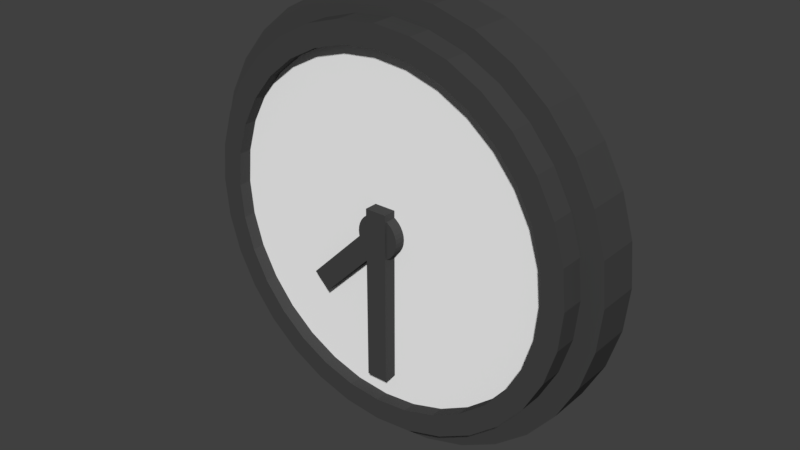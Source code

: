 # Source: clock.blend  (saved by Blender 2.79.0; exported with 4.5.12 LTS)
import bpy
from mathutils import Matrix  # noqa: F401  (used for matrix-valued properties, if any)

bpy.ops.wm.read_factory_settings(use_empty=True)
scene = bpy.context.scene
scene.name = 'Scene'

# ---- collections
col_collection_1 = bpy.data.collections.new('Collection 1'); scene.collection.children.link(col_collection_1)

# ---- materials (node trees are filled in below, after node groups)
mat_material = bpy.data.materials.new('Material')
mat_material.alpha_threshold = 0.0
mat_material.use_transparent_shadow = False
mat_material.diffuse_color = (1.0, 1.0, 1.0, 1.0)
mat_material.roughness = 0.5
mat_material_003 = bpy.data.materials.new('Material.003')
mat_material_003.alpha_threshold = 0.0
mat_material_003.use_transparent_shadow = False
mat_material_003.diffuse_color = (0.06, 0.06, 0.06, 1.0)
mat_material_003.roughness = 0.5
mat_material_005 = bpy.data.materials.new('Material.005')
mat_material_005.alpha_threshold = 0.0
mat_material_005.use_transparent_shadow = False
mat_material_005.diffuse_color = (0.06, 0.06, 0.06, 1.0)
mat_material_005.roughness = 0.5
mat_material_001 = bpy.data.materials.new('Material.001')
mat_material_001.alpha_threshold = 0.0
mat_material_001.use_transparent_shadow = False
mat_material_001.diffuse_color = (0.06, 0.06, 0.06, 1.0)
mat_material_001.roughness = 0.5
mat_material_002 = bpy.data.materials.new('Material.002')
mat_material_002.alpha_threshold = 0.0
mat_material_002.use_transparent_shadow = False
mat_material_002.diffuse_color = (0.06, 0.06, 0.06, 1.0)
mat_material_002.roughness = 0.5
mat_material_004 = bpy.data.materials.new('Material.004')
mat_material_004.alpha_threshold = 0.0
mat_material_004.use_transparent_shadow = False
mat_material_004.diffuse_color = (0.06, 0.06, 0.06, 1.0)
mat_material_004.roughness = 0.5

# ---- material node trees

# ---- world
world_world = bpy.data.worlds.new('World'); scene.world = world_world
world_world.color = (0.05088, 0.05088, 0.05088)
world_world.use_sun_shadow = False
world_world.sun_shadow_jitter_overblur = 0.0
world_world.cycles.sampling_method = 'MANUAL'

# ---- meshes
me_circle = bpy.data.meshes.new('Circle')
me_circle.from_pydata([(0.0, 1.0, 0.0), (-0.1951, 0.9808, 0.0), (-0.3827, 0.9239, 0.0), (-0.5556, 0.8315, 0.0), (-0.7071, 0.7071, 0.0), (-0.8315, 0.5556, 0.0), (-0.9239, 0.3827, 0.0), (-0.9808, 0.1951, 0.0), (-1.0, 7.55e-08, 0.0), (-0.9808, -0.1951, 0.0), (-0.9239, -0.3827, 0.0), (-0.8315, -0.5556, 0.0), (-0.7071, -0.7071, 0.0), (-0.5556, -0.8315, 0.0), (-0.3827, -0.9239, 0.0), (-0.1951, -0.9808, 0.0), (3.258e-07, -1.0, 0.0), (0.1951, -0.9808, 0.0), (0.3827, -0.9239, 0.0), (0.5556, -0.8315, 0.0), (0.7071, -0.7071, 0.0), (0.8315, -0.5556, 0.0), (0.9239, -0.3827, 0.0), (0.9808, -0.1951, 0.0), (1.0, 9.656e-07, 0.0), (0.9808, 0.1951, 0.0), (0.9239, 0.3827, 0.0), (0.8315, 0.5556, 0.0), (0.7071, 0.7071, 0.0), (0.5556, 0.8315, 0.0), (0.3827, 0.9239, 0.0), (0.1951, 0.9808, 0.0)], [], [(1, 2, 3, 4, 5, 6, 7, 8, 9, 10, 11, 12, 13, 14, 15, 16, 17, 18, 19, 20, 21, 22, 23, 24, 25, 26, 27, 28, 29, 30, 31, 0)])
me_circle.materials.append(mat_material)
me_circle.use_remesh_preserve_volume = False
me_circle.use_remesh_preserve_attributes = False
me_circle.use_mirror_vertex_groups = False
me_circle.update()
me_cube = bpy.data.meshes.new('Cube')
me_cube.from_pydata([(-1.0, -1.0, -1.0), (-1.0, -1.0, 1.0), (-1.0, 1.0, -1.0), (-1.0, 1.0, 1.0), (1.0, -1.0, -1.0), (1.0, -1.0, 1.0), (1.0, 1.0, -1.0), (1.0, 1.0, 1.0)], [], [(0, 1, 3, 2), (2, 3, 7, 6), (6, 7, 5, 4), (4, 5, 1, 0), (2, 6, 4, 0), (7, 3, 1, 5)])
me_cube.materials.append(mat_material_003)
me_cube.use_remesh_preserve_volume = False
me_cube.use_remesh_preserve_attributes = False
me_cube.use_mirror_vertex_groups = False
me_cube.update()
me_cylinder_004 = bpy.data.meshes.new('Cylinder.004')
me_cylinder_004.from_pydata([(0.0, 1.0, -1.0), (0.0, 1.0, 1.0), (0.1951, 0.9808, -1.0), (0.1951, 0.9808, 1.0), (0.3827, 0.9239, -1.0), (0.3827, 0.9239, 1.0), (0.5556, 0.8315, -1.0), (0.5556, 0.8315, 1.0), (0.7071, 0.7071, -1.0), (0.7071, 0.7071, 1.0), (0.8315, 0.5556, -1.0), (0.8315, 0.5556, 1.0), (0.9239, 0.3827, -1.0), (0.9239, 0.3827, 1.0), (0.9808, 0.1951, -1.0), (0.9808, 0.1951, 1.0), (1.0, 7.55e-08, -1.0), (1.0, 7.55e-08, 1.0), (0.9808, -0.1951, -1.0), (0.9808, -0.1951, 1.0), (0.9239, -0.3827, -1.0), (0.9239, -0.3827, 1.0), (0.8315, -0.5556, -1.0), (0.8315, -0.5556, 1.0), (0.7071, -0.7071, -1.0), (0.7071, -0.7071, 1.0), (0.5556, -0.8315, -1.0), (0.5556, -0.8315, 1.0), (0.3827, -0.9239, -1.0), (0.3827, -0.9239, 1.0), (0.1951, -0.9808, -1.0), (0.1951, -0.9808, 1.0), (-3.258e-07, -1.0, -1.0), (-3.258e-07, -1.0, 1.0), (-0.1951, -0.9808, -1.0), (-0.1951, -0.9808, 1.0), (-0.3827, -0.9239, -1.0), (-0.3827, -0.9239, 1.0), (-0.5556, -0.8315, -1.0), (-0.5556, -0.8315, 1.0), (-0.7071, -0.7071, -1.0), (-0.7071, -0.7071, 1.0), (-0.8315, -0.5556, -1.0), (-0.8315, -0.5556, 1.0), (-0.9239, -0.3827, -1.0), (-0.9239, -0.3827, 1.0), (-0.9808, -0.1951, -1.0), (-0.9808, -0.1951, 1.0), (-1.0, 9.656e-07, -1.0), (-1.0, 9.656e-07, 1.0), (-0.9808, 0.1951, -1.0), (-0.9808, 0.1951, 1.0), (-0.9239, 0.3827, -1.0), (-0.9239, 0.3827, 1.0), (-0.8315, 0.5556, -1.0), (-0.8315, 0.5556, 1.0), (-0.7071, 0.7071, -1.0), (-0.7071, 0.7071, 1.0), (-0.5556, 0.8315, -1.0), (-0.5556, 0.8315, 1.0), (-0.3827, 0.9239, -1.0), (-0.3827, 0.9239, 1.0), (-0.1951, 0.9808, -1.0), (-0.1951, 0.9808, 1.0)], [], [(0, 1, 3, 2), (2, 3, 5, 4), (4, 5, 7, 6), (6, 7, 9, 8), (8, 9, 11, 10), (10, 11, 13, 12), (12, 13, 15, 14), (14, 15, 17, 16), (16, 17, 19, 18), (18, 19, 21, 20), (20, 21, 23, 22), (22, 23, 25, 24), (24, 25, 27, 26), (26, 27, 29, 28), (28, 29, 31, 30), (30, 31, 33, 32), (32, 33, 35, 34), (34, 35, 37, 36), (36, 37, 39, 38), (38, 39, 41, 40), (40, 41, 43, 42), (42, 43, 45, 44), (44, 45, 47, 46), (46, 47, 49, 48), (48, 49, 51, 50), (50, 51, 53, 52), (52, 53, 55, 54), (54, 55, 57, 56), (56, 57, 59, 58), (58, 59, 61, 60), (3, 1, 63, 61, 59, 57, 55, 53, 51, 49, 47, 45, 43, 41, 39, 37, 35, 33, 31, 29, 27, 25, 23, 21, 19, 17, 15, 13, 11, 9, 7, 5), (60, 61, 63, 62), (62, 63, 1, 0), (0, 2, 4, 6, 8, 10, 12, 14, 16, 18, 20, 22, 24, 26, 28, 30, 32, 34, 36, 38, 40, 42, 44, 46, 48, 50, 52, 54, 56, 58, 60, 62)])
me_cylinder_004.materials.append(mat_material_005)
me_cylinder_004.use_remesh_preserve_volume = False
me_cylinder_004.use_remesh_preserve_attributes = False
me_cylinder_004.use_mirror_vertex_groups = False
me_cylinder_004.update()
me_cylinder_002 = bpy.data.meshes.new('Cylinder.002')
me_cylinder_002.from_pydata([(0.0, 1.0, -1.0), (0.0, 1.0, 1.0), (0.1951, 0.9808, -1.0), (0.1951, 0.9808, 1.0), (0.3827, 0.9239, -1.0), (0.3827, 0.9239, 1.0), (0.5556, 0.8315, -1.0), (0.5556, 0.8315, 1.0), (0.7071, 0.7071, -1.0), (0.7071, 0.7071, 1.0), (0.8315, 0.5556, -1.0), (0.8315, 0.5556, 1.0), (0.9239, 0.3827, -1.0), (0.9239, 0.3827, 1.0), (0.9808, 0.1951, -1.0), (0.9808, 0.1951, 1.0), (1.0, 7.55e-08, -1.0), (1.0, 7.55e-08, 1.0), (0.9808, -0.1951, -1.0), (0.9808, -0.1951, 1.0), (0.9239, -0.3827, -1.0), (0.9239, -0.3827, 1.0), (0.8315, -0.5556, -1.0), (0.8315, -0.5556, 1.0), (0.7071, -0.7071, -1.0), (0.7071, -0.7071, 1.0), (0.5556, -0.8315, -1.0), (0.5556, -0.8315, 1.0), (0.3827, -0.9239, -1.0), (0.3827, -0.9239, 1.0), (0.1951, -0.9808, -1.0), (0.1951, -0.9808, 1.0), (-3.258e-07, -1.0, -1.0), (-3.258e-07, -1.0, 1.0), (-0.1951, -0.9808, -1.0), (-0.1951, -0.9808, 1.0), (-0.3827, -0.9239, -1.0), (-0.3827, -0.9239, 1.0), (-0.5556, -0.8315, -1.0), (-0.5556, -0.8315, 1.0), (-0.7071, -0.7071, -1.0), (-0.7071, -0.7071, 1.0), (-0.8315, -0.5556, -1.0), (-0.8315, -0.5556, 1.0), (-0.9239, -0.3827, -1.0), (-0.9239, -0.3827, 1.0), (-0.9808, -0.1951, -1.0), (-0.9808, -0.1951, 1.0), (-1.0, 9.656e-07, -1.0), (-1.0, 9.656e-07, 1.0), (-0.9808, 0.1951, -1.0), (-0.9808, 0.1951, 1.0), (-0.9239, 0.3827, -1.0), (-0.9239, 0.3827, 1.0), (-0.8315, 0.5556, -1.0), (-0.8315, 0.5556, 1.0), (-0.7071, 0.7071, -1.0), (-0.7071, 0.7071, 1.0), (-0.5556, 0.8315, -1.0), (-0.5556, 0.8315, 1.0), (-0.3827, 0.9239, -1.0), (-0.3827, 0.9239, 1.0), (-0.1951, 0.9808, -1.0), (-0.1951, 0.9808, 1.0), (0.7391, -0.4938, 1.0), (0.7391, -0.4938, -1.0), (0.0, 0.8889, 1.0), (0.0, 0.8889, -1.0), (-0.1734, 0.8718, 1.0), (-0.1734, 0.8718, -1.0), (-0.3402, 0.8212, 1.0), (-0.3402, 0.8212, -1.0), (-0.8212, -0.3402, 1.0), (-0.8212, -0.3402, -1.0), (-0.7391, -0.4938, 1.0), (-0.7391, -0.4938, -1.0), (-0.8718, -0.1734, 1.0), (-0.8718, -0.1734, -1.0), (-0.6285, -0.6285, 1.0), (-0.6285, -0.6285, -1.0), (-0.1734, -0.8718, 1.0), (-0.1734, -0.8718, -1.0), (-2.896e-07, -0.8889, 1.0), (-2.896e-07, -0.8889, -1.0), (-0.3402, -0.8212, 1.0), (-0.3402, -0.8212, -1.0), (0.8718, 0.1734, 1.0), (0.8718, 0.1734, -1.0), (0.4938, 0.7391, 1.0), (0.4938, 0.7391, -1.0), (0.8889, 6.895e-08, 1.0), (0.8889, 6.895e-08, -1.0), (0.8212, 0.3402, 1.0), (0.8212, 0.3402, -1.0), (0.1734, -0.8718, 1.0), (0.1734, -0.8718, -1.0), (-0.6285, 0.6285, 1.0), (-0.6285, 0.6285, -1.0), (-0.4938, 0.7391, 1.0), (-0.4938, 0.7391, -1.0), (-0.7391, 0.4938, 1.0), (-0.7391, 0.4938, -1.0), (0.8718, -0.1734, 1.0), (0.8718, -0.1734, -1.0), (0.4938, -0.7391, 1.0), (0.4938, -0.7391, -1.0), (0.6285, -0.6285, 1.0), (0.6285, -0.6285, -1.0), (0.8212, -0.3402, 1.0), (0.8212, -0.3402, -1.0), (-0.8889, 8.601e-07, 1.0), (-0.8889, 8.601e-07, -1.0), (-0.4938, -0.7391, 1.0), (-0.4938, -0.7391, -1.0), (-0.8718, 0.1734, 1.0), (-0.8718, 0.1734, -1.0), (0.6285, 0.6285, 1.0), (0.6285, 0.6285, -1.0), (0.3402, -0.8212, 1.0), (0.3402, -0.8212, -1.0), (0.7391, 0.4938, 1.0), (0.7391, 0.4938, -1.0), (-0.8212, 0.3402, 1.0), (-0.8212, 0.3402, -1.0), (0.3402, 0.8212, 1.0), (0.3402, 0.8212, -1.0), (0.1734, 0.8718, 1.0), (0.1734, 0.8718, -1.0)], [], [(0, 1, 3, 2), (2, 3, 5, 4), (4, 5, 7, 6), (6, 7, 9, 8), (8, 9, 11, 10), (10, 11, 13, 12), (12, 13, 15, 14), (14, 15, 17, 16), (16, 17, 19, 18), (18, 19, 21, 20), (20, 21, 23, 22), (22, 23, 25, 24), (24, 25, 27, 26), (26, 27, 29, 28), (28, 29, 31, 30), (30, 31, 33, 32), (32, 33, 35, 34), (34, 35, 37, 36), (36, 37, 39, 38), (38, 39, 41, 40), (40, 41, 43, 42), (42, 43, 45, 44), (44, 45, 47, 46), (46, 47, 49, 48), (48, 49, 51, 50), (50, 51, 53, 52), (52, 53, 55, 54), (54, 55, 57, 56), (56, 57, 59, 58), (58, 59, 61, 60), (3, 1, 63, 61, 59, 57, 55, 53, 51, 49, 110, 114, 122, 100, 96, 98, 70, 68, 66, 126, 124, 88, 116, 120, 92, 86, 90, 17, 15, 13, 11, 9, 7, 5), (60, 61, 63, 62), (62, 63, 1, 0), (0, 2, 4, 6, 8, 10, 12, 14, 16, 91, 87, 93, 121, 117, 89, 125, 127, 67, 69, 71, 99, 97, 101, 123, 115, 111, 48, 50, 52, 54, 56, 58, 60, 62), (103, 102, 90, 91), (107, 106, 64, 65), (65, 64, 108, 109), (115, 114, 110, 111), (87, 86, 92, 93), (91, 90, 86, 87), (121, 120, 116, 117), (67, 66, 68, 69), (81, 80, 82, 83), (101, 100, 122, 123), (83, 82, 94, 95), (69, 68, 70, 71), (117, 116, 88, 89), (113, 112, 84, 85), (17, 90, 102, 108, 64, 106, 104, 118, 94, 82, 80, 84, 112, 78, 74, 72, 76, 110, 49, 47, 45, 43, 41, 39, 37, 35, 33, 31, 29, 27, 25, 23, 21, 19), (89, 88, 124, 125), (105, 104, 106, 107), (99, 98, 96, 97), (123, 122, 114, 115), (119, 118, 104, 105), (79, 78, 112, 113), (73, 72, 74, 75), (127, 126, 66, 67), (93, 92, 120, 121), (111, 110, 76, 77), (109, 108, 102, 103), (85, 84, 80, 81), (71, 70, 98, 99), (125, 124, 126, 127), (95, 94, 118, 119), (77, 76, 72, 73), (97, 96, 100, 101), (48, 111, 77, 73, 75, 79, 113, 85, 81, 83, 95, 119, 105, 107, 65, 109, 103, 91, 16, 18, 20, 22, 24, 26, 28, 30, 32, 34, 36, 38, 40, 42, 44, 46), (75, 74, 78, 79)])
me_cylinder_002.materials.append(mat_material_001)
me_cylinder_002.use_remesh_preserve_volume = False
me_cylinder_002.use_remesh_preserve_attributes = False
me_cylinder_002.use_mirror_vertex_groups = False
me_cylinder_002.update()
me_cylinder_001 = bpy.data.meshes.new('Cylinder.001')
me_cylinder_001.from_pydata([(0.0, 0.9, 0.7), (0.1756, 0.8827, 0.7), (0.3444, 0.8315, 0.7), (0.5, 0.7483, 0.7), (0.6364, 0.6364, 0.7), (0.7483, 0.5, 0.7), (0.8315, 0.3444, 0.7), (0.8827, 0.1756, 0.7), (0.9, 7.407e-08, 0.7), (0.8827, -0.1756, 0.7), (0.8315, -0.3444, 0.7), (0.7483, -0.5, 0.7), (0.6364, -0.6364, 0.7), (0.5, -0.7483, 0.7), (0.3444, -0.8315, 0.7), (0.1756, -0.8827, 0.7), (-2.933e-07, -0.9, 0.7), (-0.1756, -0.8827, 0.7), (-0.3444, -0.8315, 0.7), (-0.5, -0.7483, 0.7), (-0.6364, -0.6364, 0.7), (-0.7483, -0.5, 0.7), (-0.8315, -0.3444, 0.7), (-0.8827, -0.1756, 0.7), (-0.9, 8.752e-07, 0.7), (-0.8827, 0.1756, 0.7), (-0.8315, 0.3444, 0.7), (-0.7483, 0.5, 0.7), (-0.6364, 0.6364, 0.7), (-0.5, 0.7483, 0.7), (-0.3444, 0.8315, 0.7), (-0.1756, 0.8827, 0.7), (0.6652, -0.4445, 0.7), (0.0, 0.8, 0.7), (-0.1561, 0.7846, 0.7), (-0.3061, 0.7391, 0.7), (-0.7391, -0.3061, 0.7), (-0.6652, -0.4445, 0.7), (-0.7846, -0.1561, 0.7), (-0.5657, -0.5657, 0.7), (-0.1561, -0.7846, 0.7), (-2.607e-07, -0.8, 0.7), (-0.3061, -0.7391, 0.7), (0.7846, 0.1561, 0.7), (0.4445, 0.6652, 0.7), (0.8, 6.817e-08, 0.7), (0.7391, 0.3061, 0.7), (0.1561, -0.7846, 0.7), (-0.5657, 0.5657, 0.7), (-0.4445, 0.6652, 0.7), (-0.6652, 0.4445, 0.7), (0.7846, -0.1561, 0.7), (0.4445, -0.6652, 0.7), (0.5657, -0.5657, 0.7), (0.7391, -0.3061, 0.7), (-0.8, 7.803e-07, 0.7), (-0.4445, -0.6652, 0.7), (-0.7846, 0.1561, 0.7), (0.5657, 0.5657, 0.7), (0.3061, -0.7391, 0.7), (0.6652, 0.4445, 0.7), (-0.7391, 0.3061, 0.7), (0.3061, 0.7391, 0.7), (0.1561, 0.7846, 0.7), (0.0, 1.0, -1.0), (0.0, 1.0, 1.0), (0.1951, 0.9808, -1.0), (0.1951, 0.9808, 1.0), (0.3827, 0.9239, -1.0), (0.3827, 0.9239, 1.0), (0.5556, 0.8315, -1.0), (0.5556, 0.8315, 1.0), (0.7071, 0.7071, -1.0), (0.7071, 0.7071, 1.0), (0.8315, 0.5556, -1.0), (0.8315, 0.5556, 1.0), (0.9239, 0.3827, -1.0), (0.9239, 0.3827, 1.0), (0.9808, 0.1951, -1.0), (0.9808, 0.1951, 1.0), (1.0, 7.55e-08, -1.0), (1.0, 7.55e-08, 1.0), (0.9808, -0.1951, -1.0), (0.9808, -0.1951, 1.0), (0.9239, -0.3827, -1.0), (0.9239, -0.3827, 1.0), (0.8315, -0.5556, -1.0), (0.8315, -0.5556, 1.0), (0.7071, -0.7071, -1.0), (0.7071, -0.7071, 1.0), (0.5556, -0.8315, -1.0), (0.5556, -0.8315, 1.0), (0.3827, -0.9239, -1.0), (0.3827, -0.9239, 1.0), (0.1951, -0.9808, -1.0), (0.1951, -0.9808, 1.0), (-3.258e-07, -1.0, -1.0), (-3.258e-07, -1.0, 1.0), (-0.1951, -0.9808, -1.0), (-0.1951, -0.9808, 1.0), (-0.3827, -0.9239, -1.0), (-0.3827, -0.9239, 1.0), (-0.5556, -0.8315, -1.0), (-0.5556, -0.8315, 1.0), (-0.7071, -0.7071, -1.0), (-0.7071, -0.7071, 1.0), (-0.8315, -0.5556, -1.0), (-0.8315, -0.5556, 1.0), (-0.9239, -0.3827, -1.0), (-0.9239, -0.3827, 1.0), (-0.9808, -0.1951, -1.0), (-0.9808, -0.1951, 1.0), (-1.0, 9.656e-07, -1.0), (-1.0, 9.656e-07, 1.0), (-0.9808, 0.1951, -1.0), (-0.9808, 0.1951, 1.0), (-0.9239, 0.3827, -1.0), (-0.9239, 0.3827, 1.0), (-0.8315, 0.5556, -1.0), (-0.8315, 0.5556, 1.0), (-0.7071, 0.7071, -1.0), (-0.7071, 0.7071, 1.0), (-0.5556, 0.8315, -1.0), (-0.5556, 0.8315, 1.0), (-0.3827, 0.9239, -1.0), (-0.3827, 0.9239, 1.0), (-0.1951, 0.9808, -1.0), (-0.1951, 0.9808, 1.0), (-0.3061, -0.7391, 1.0), (0.6364, -0.6364, 1.0), (0.5, -0.7483, 1.0), (-0.5657, -0.5657, 1.0), (-0.4445, -0.6652, 1.0), (0.3061, -0.7391, 1.0), (0.5657, -0.5657, 1.0), (-0.5, -0.7483, 1.0), (0.3444, -0.8315, 1.0), (0.1561, -0.7846, 1.0), (-0.1561, -0.7846, 1.0), (-2.607e-07, -0.8, 1.0), (-0.1756, -0.8827, 1.0), (-0.3444, -0.8315, 1.0), (0.1756, -0.8827, 1.0), (0.4445, -0.6652, 1.0), (-0.6364, -0.6364, 1.0), (-2.933e-07, -0.9, 1.0), (0.8315, -0.3444, 1.0), (0.8827, -0.1756, 1.0), (0.9, 7.407e-08, 1.0), (0.7483, -0.5, 1.0), (0.7391, -0.3061, 1.0), (0.7846, -0.1561, 1.0), (0.8, 6.817e-08, 1.0), (0.6652, -0.4445, 1.0), (-0.7483, -0.5, 1.0), (-0.6652, -0.4445, 1.0), (-0.7391, -0.3061, 1.0), (-0.8315, -0.3444, 1.0), (-0.7846, -0.1561, 1.0), (-0.8, 7.803e-07, 1.0), (-0.8827, -0.1756, 1.0), (-0.9, 8.752e-07, 1.0), (0.8315, 0.3444, 1.0), (0.8827, 0.1756, 1.0), (0.7483, 0.5, 1.0), (0.6364, 0.6364, 1.0), (0.7391, 0.3061, 1.0), (0.7846, 0.1561, 1.0), (0.5657, 0.5657, 1.0), (0.6652, 0.4445, 1.0), (-0.6652, 0.4445, 1.0), (-0.7483, 0.5, 1.0), (-0.5657, 0.5657, 1.0), (-0.6364, 0.6364, 1.0), (-0.7391, 0.3061, 1.0), (-0.8315, 0.3444, 1.0), (-0.7846, 0.1561, 1.0), (-0.8827, 0.1756, 1.0), (-0.5, 0.7483, 1.0), (-0.4445, 0.6652, 1.0), (-0.1561, 0.7846, 1.0), (0.0, 0.8, 1.0), (-0.3061, 0.7391, 1.0), (0.1561, 0.7846, 1.0), (0.3061, 0.7391, 1.0), (0.4445, 0.6652, 1.0), (0.5, 0.7483, 1.0), (0.3444, 0.8315, 1.0), (-0.3444, 0.8315, 1.0), (0.1756, 0.8827, 1.0), (-0.1756, 0.8827, 1.0), (0.0, 0.9, 1.0)], [], [(0, 1, 189, 191), (1, 2, 187, 189), (2, 3, 186, 187), (3, 4, 165, 186), (4, 5, 164, 165), (5, 6, 162, 164), (6, 7, 163, 162), (7, 8, 148, 163), (8, 9, 147, 148), (9, 10, 146, 147), (10, 11, 149, 146), (11, 12, 129, 149), (12, 13, 130, 129), (13, 14, 136, 130), (14, 15, 142, 136), (15, 16, 145, 142), (16, 17, 140, 145), (17, 18, 141, 140), (18, 19, 135, 141), (19, 20, 144, 135), (20, 21, 154, 144), (21, 22, 157, 154), (22, 23, 160, 157), (23, 24, 161, 160), (24, 25, 177, 161), (25, 26, 175, 177), (26, 27, 171, 175), (27, 28, 173, 171), (28, 29, 178, 173), (29, 30, 188, 178), (30, 31, 190, 188), (31, 0, 191, 190), (0, 31, 30, 29, 28, 27, 26, 25, 24, 55, 57, 61, 50, 48, 49, 35, 34, 33, 63, 62, 44, 58, 60, 46, 43, 45, 8, 7, 6, 5, 4, 3, 2, 1), (51, 45, 152, 151), (53, 32, 153, 134), (32, 54, 150, 153), (57, 55, 159, 176), (43, 46, 166, 167), (45, 43, 167, 152), (60, 58, 168, 169), (33, 34, 180, 181), (40, 41, 139, 138), (50, 61, 174, 170), (41, 47, 137, 139), (34, 35, 182, 180), (58, 44, 185, 168), (56, 42, 128, 132), (44, 62, 184, 185), (52, 53, 134, 143), (49, 48, 172, 179), (61, 57, 176, 174), (59, 52, 143, 133), (39, 56, 132, 131), (36, 37, 155, 156), (63, 33, 181, 183), (46, 60, 169, 166), (55, 38, 158, 159), (54, 51, 151, 150), (42, 40, 138, 128), (35, 49, 179, 182), (62, 63, 183, 184), (47, 59, 133, 137), (38, 36, 156, 158), (48, 50, 170, 172), (24, 23, 22, 21, 20, 19, 18, 17, 16, 15, 14, 13, 12, 11, 10, 9, 8, 45, 51, 54, 32, 53, 52, 59, 47, 41, 40, 42, 56, 39, 37, 36, 38, 55), (37, 39, 131, 155), (64, 65, 67, 66), (66, 67, 69, 68), (68, 69, 71, 70), (70, 71, 73, 72), (72, 73, 75, 74), (74, 75, 77, 76), (76, 77, 79, 78), (78, 79, 81, 80), (80, 81, 83, 82), (82, 83, 85, 84), (84, 85, 87, 86), (86, 87, 89, 88), (88, 89, 91, 90), (90, 91, 93, 92), (92, 93, 95, 94), (94, 95, 97, 96), (96, 97, 99, 98), (98, 99, 101, 100), (100, 101, 103, 102), (102, 103, 105, 104), (104, 105, 107, 106), (106, 107, 109, 108), (108, 109, 111, 110), (110, 111, 113, 112), (112, 113, 115, 114), (114, 115, 117, 116), (116, 117, 119, 118), (118, 119, 121, 120), (120, 121, 123, 122), (122, 123, 125, 124), (67, 65, 127, 125, 123, 121, 119, 117, 115, 113, 161, 177, 175, 171, 173, 178, 188, 190, 191, 189, 187, 186, 165, 164, 162, 163, 148, 81, 79, 77, 75, 73, 71, 69), (124, 125, 127, 126), (126, 127, 65, 64), (64, 66, 68, 70, 72, 74, 76, 78, 80, 82, 84, 86, 88, 90, 92, 94, 96, 98, 100, 102, 104, 106, 108, 110, 112, 114, 116, 118, 120, 122, 124, 126), (81, 148, 147, 146, 149, 129, 130, 136, 142, 145, 140, 141, 135, 144, 154, 157, 160, 161, 113, 111, 109, 107, 105, 103, 101, 99, 97, 95, 93, 91, 89, 87, 85, 83), (159, 158, 156, 155, 131, 132, 128, 138, 139, 137, 133, 143, 134, 153, 150, 151, 152, 167, 166, 169, 168, 185, 184, 183, 181, 180, 182, 179, 172, 170, 174, 176)])
me_cylinder_001.materials.append(mat_material_002)
me_cylinder_001.use_remesh_preserve_volume = False
me_cylinder_001.use_remesh_preserve_attributes = False
me_cylinder_001.use_mirror_vertex_groups = False
me_cylinder_001.update()
me_cube_001 = bpy.data.meshes.new('Cube.001')
me_cube_001.from_pydata([(-1.0, -1.0, -1.0), (-1.0, -1.0, 1.0), (-1.0, 1.0, -1.0), (-1.0, 1.0, 1.0), (1.0, -1.0, -1.0), (1.0, -1.0, 1.0), (1.0, 1.0, -1.0), (1.0, 1.0, 1.0)], [], [(0, 1, 3, 2), (2, 3, 7, 6), (6, 7, 5, 4), (4, 5, 1, 0), (2, 6, 4, 0), (7, 3, 1, 5)])
me_cube_001.materials.append(mat_material_004)
me_cube_001.use_remesh_preserve_volume = False
me_cube_001.use_remesh_preserve_attributes = False
me_cube_001.use_mirror_vertex_groups = False
me_cube_001.update()

# ---- objects
ob_circle = bpy.data.objects.new('Circle', me_circle)
ob_cube = bpy.data.objects.new('Cube', me_cube)
ob_cylinder = bpy.data.objects.new('Cylinder', me_cylinder_004)
ob_cylinder_002 = bpy.data.objects.new('Cylinder.002', me_cylinder_002)
ob_cylinder_001 = bpy.data.objects.new('Cylinder.001', me_cylinder_001)
ob_cube_001 = bpy.data.objects.new('Cube.001', me_cube_001)

# ---- transforms, parenting, visibility, modifiers, constraints
ob_circle.location = (0.0, -0.15, 0.0)
ob_circle.rotation_euler = (1.571, 0.0, 0.0)
ob_circle.scale = (0.85, 0.85, 0.85)
ob_circle.lineart.crease_threshold = 0.0
ob_cube.location = (0.0, -0.14, -0.2816)
ob_cube.rotation_euler = (1.571, 1.571, 0.0)
ob_cube.scale = (0.4, 0.05, 0.07)
ob_cube.lineart.crease_threshold = 0.0
ob_cylinder.location = (0.0, -0.13, 0.0)
ob_cylinder.rotation_euler = (1.571, 0.0, 0.0)
ob_cylinder.scale = (0.1, 0.1, 0.07)
ob_cylinder.lineart.crease_threshold = 0.0
ob_cylinder_002.location = (0.0, -0.14, 0.0)
ob_cylinder_002.rotation_euler = (1.571, 0.0, 0.0)
ob_cylinder_002.scale = (0.9, 0.9, 0.07)
ob_cylinder_002.lineart.crease_threshold = 0.0
ob_cylinder_001.location = (0.0, 0.0, 0.0)
ob_cylinder_001.rotation_euler = (1.571, 0.0, 0.0)
ob_cylinder_001.scale = (1.0, 1.0, 0.1)
ob_cylinder_001.lineart.crease_threshold = 0.0
ob_cube_001.location = (-0.1811, -0.13, -0.18)
ob_cube_001.rotation_euler = (1.571, -0.7854, -0.0)
ob_cube_001.scale = (0.2, 0.05, 0.07)
ob_cube_001.lineart.crease_threshold = 0.0

# ---- collection membership
col_collection_1.objects.link(ob_circle)
col_collection_1.objects.link(ob_cube)
col_collection_1.objects.link(ob_cylinder)
col_collection_1.objects.link(ob_cylinder_002)
col_collection_1.objects.link(ob_cylinder_001)
col_collection_1.objects.link(ob_cube_001)

# ---- scene / render settings (as saved in the file)
scene.frame_start = 1; scene.frame_end = 250; scene.frame_set(1)
scene.render.engine = 'BLENDER_EEVEE_NEXT'
scene.render.resolution_percentage = 50
scene.render.dither_intensity = 0.0
scene.cycles.use_denoising = False
scene.cycles.samples = 128
scene.cycles.sampling_pattern = 'TABULATED_SOBOL'
scene.cycles.use_adaptive_sampling = False
scene.cycles.use_light_tree = False
scene.cycles.blur_glossy = 0.0
scene.cycles.sample_clamp_indirect = 0.0
scene.view_settings.view_transform = 'Standard'
bpy.context.view_layer.update()

# ---- added for rendering (the .blend has no active camera and no usable light): camera, sun
cam_auto = bpy.data.cameras.new('AutoCamera')
cam_auto.lens = 50.0
cam_auto.sensor_width = 36.0
cam_auto.clip_end = 1000.0
ob_auto_camera = bpy.data.objects.new('AutoCamera', cam_auto)
scene.collection.objects.link(ob_auto_camera)
ob_auto_camera.location = (2.6326, -3.21412, 2.10608)
ob_auto_camera.rotation_euler = (1.09748, -7.21219e-08, 0.694738)
scene.camera = ob_auto_camera
light_auto_sun = bpy.data.lights.new('AutoSun', 'SUN')
light_auto_sun.energy = 3.0
light_auto_sun.angle = 0.0523599
ob_auto_sun = bpy.data.objects.new('AutoSun', light_auto_sun)
scene.collection.objects.link(ob_auto_sun)
ob_auto_sun.rotation_euler = (0.872665, 0.174533, 0.523599)
bpy.context.view_layer.update()
